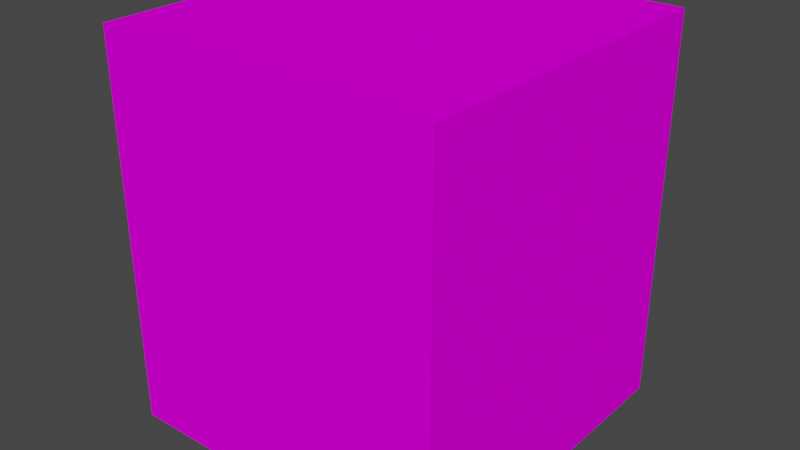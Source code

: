 # Source: CorrugatedCrate.blend  (saved by Blender 2.80.75; exported with 4.5.12 LTS)
import bpy
from mathutils import Matrix  # noqa: F401  (used for matrix-valued properties, if any)

bpy.ops.wm.read_factory_settings(use_empty=True)
scene = bpy.context.scene
scene.name = 'Scene'

# ---- collections
col_collection = bpy.data.collections.new('Collection'); scene.collection.children.link(col_collection)

# ---- images (referenced by path relative to the original .blend; pixels are not part of the script)
import os
ASSET_DIR = os.environ.get("B2B_ASSET_DIR", "")  # directory of the original .blend (textures are referenced by path, not embedded)
HERE = os.path.dirname(os.path.abspath(__file__))  # packed textures are extracted next to this script under _unpacked/

def load_image(name, relpath, width, height, colorspace="sRGB"):
    """Load a texture the original file referenced (path relative to the .blend, or extracted next to this script)."""
    p = next((c for c in (os.path.join(HERE, relpath), os.path.join(ASSET_DIR, relpath)) if relpath and os.path.exists(c)), "")
    if p:
        img = bpy.data.images.load(p, check_existing=True)
        img.name = name
    else:  # same state as the original file: an image datablock whose file is absent (Cycles renders it pink)
        img = bpy.data.images.new(name, width, height)
        img.source = "FILE"
        img.filepath = "//" + (relpath or name)
    img.colorspace_settings.name = colorspace
    return img
img_green_corrugated_crate_png = load_image('green_corrugated_crate.png', 'green_corrugated_crate.png', 1024, 1024, 'sRGB')

# ---- materials (node trees are filled in below, after node groups)
mat_mat_diffuse_cutout = bpy.data.materials.new('MAT_DIFFUSE_CUTOUT')
mat_mat_diffuse_cutout.use_transparent_shadow = False
mat_mat_emissive = bpy.data.materials.new('MAT_EMISSIVE')
mat_mat_emissive.use_transparent_shadow = False

# ---- material node trees
mat_mat_diffuse_cutout.use_nodes = True; mat_mat_diffuse_cutout.node_tree.nodes.clear()
_N = mat_mat_diffuse_cutout.node_tree.nodes; _L = mat_mat_diffuse_cutout.node_tree.links
n0 = _N.new('ShaderNodeOutputMaterial'); n0.name = 'Material Output'; n0.location = (300, 300)
n1 = _N.new('ShaderNodeBsdfPrincipled'); n1.name = 'Principled BSDF'; n1.location = (10, 300)
n1.distribution = 'GGX'
n1.subsurface_method = 'BURLEY'
n1.inputs[2].default_value = 1.0
n1.inputs[3].default_value = 1.45
n1.inputs[13].default_value = 0.0
n1.inputs[27].default_value = (0.0, 0.0, 0.0, 1.0)
n1.inputs[28].default_value = 1.0
n2 = _N.new('ShaderNodeTexImage'); n2.name = 'Image Texture'; n2.location = (-280, 280)
n2.image = img_green_corrugated_crate_png
n2.interpolation = 'Closest'
_L.new(n1.outputs[0], n0.inputs[0])
_L.new(n2.outputs[0], n1.inputs[0])
n0.is_active_output = True
mat_mat_emissive.use_nodes = True; mat_mat_emissive.node_tree.nodes.clear()
_N = mat_mat_emissive.node_tree.nodes; _L = mat_mat_emissive.node_tree.links
n0 = _N.new('ShaderNodeOutputMaterial'); n0.name = 'Material Output'; n0.location = (300, 300)
n1 = _N.new('ShaderNodeBsdfPrincipled'); n1.name = 'Principled BSDF'; n1.location = (10, 300)
n1.distribution = 'GGX'
n1.subsurface_method = 'BURLEY'
n1.inputs[2].default_value = 1.0
n1.inputs[3].default_value = 1.45
n1.inputs[13].default_value = 0.0
n1.inputs[27].default_value = (0.0, 0.0, 0.0, 1.0)
n1.inputs[28].default_value = 1.0
n2 = _N.new('ShaderNodeTexImage'); n2.name = 'Image Texture'; n2.location = (-280, 280)
n2.image = img_green_corrugated_crate_png
n2.interpolation = 'Closest'
_L.new(n1.outputs[0], n0.inputs[0])
_L.new(n2.outputs[0], n1.inputs[0])
n0.is_active_output = True

# ---- world
world_world = bpy.data.worlds.new('World'); scene.world = world_world
world_world.use_nodes = True; world_world.node_tree.nodes.clear()
_N = world_world.node_tree.nodes; _L = world_world.node_tree.links
n0 = _N.new('ShaderNodeOutputWorld'); n0.name = 'World Output'; n0.location = (300, 300)
n1 = _N.new('ShaderNodeBackground'); n1.name = 'Background'; n1.location = (10, 300)
n1.inputs[0].default_value = (0.05088, 0.05088, 0.05088, 1.0)
_L.new(n1.outputs[0], n0.inputs[0])
n0.is_active_output = True
world_world.color = (0.05088, 0.05088, 0.05088)
world_world.use_sun_shadow = False
world_world.sun_shadow_jitter_overblur = 0.0

# ---- meshes
me_cube_001 = bpy.data.meshes.new('Cube.001')
me_cube_001.from_pydata([(-0.3, 0.7, 1.1), (-0.6, 0.7, 1.3), (-0.7, -0.7, 1.6), (-0.7, 0.7, 1.6), (0.7, -0.7, 1.6), (0.7, 0.7, 1.6), (0.7, -0.7, 0.0), (0.7, 0.7, 0.0), (-0.7, 0.7, 0.0), (-0.7, -0.7, 0.0), (-0.6, 0.7, 1.1), (-0.3, 0.7, 1.3)], [], [(7, 0, 11, 5), (1, 3, 5, 11), (5, 3, 2, 4), (2, 9, 6, 4), (3, 8, 9, 2), (4, 6, 7, 5), (7, 6, 9, 8), (10, 8, 3, 1), (0, 7, 8, 10)])
_uv = me_cube_001.uv_layers.new(name='UVMap')
_uv.uv.foreach_set('vector', [0.2188, 0.5312, 0.375, 0.7031, 0.375, 0.7344, 0.2188, 0.7812, 0.4219, 0.7344, 0.4375, 0.7812, 0.2188, 0.7812, 0.375, 0.7344, 0.2188, 0.7812, 0.4375, 0.7812, 0.4375, 1.0, 0.2188, 1.0, 0.875, 0.7812, 0.875, 0.5312, 0.6562, 0.5312, 0.6562, 0.7812, 0.4375, 0.7812, 0.4375, 0.5312, 0.6562, 0.5312, 0.6562, 0.7812, 0.2188, 0.7812, 0.2188, 0.5312, 0.0, 0.5312, 0.0, 0.7812, 0.6562, 1.0, 0.6562, 0.7812, 0.4375, 0.7812, 0.4375, 1.0, 0.4219, 0.7031, 0.4375, 0.5312, 0.4375, 0.7812, 0.4219, 0.7344, 0.375, 0.7031, 0.2188, 0.5312, 0.4375, 0.5312, 0.4219, 0.7031])
me_cube_001.materials.append(mat_mat_diffuse_cutout)
me_cube_001.use_remesh_preserve_volume = False
me_cube_001.use_remesh_preserve_attributes = False
me_cube_001.use_mirror_vertex_groups = False
me_cube_001.update()
me_cube_002 = bpy.data.meshes.new('Cube.002')
me_cube_002.from_pydata([(-0.3, 0.7, 1.1), (-0.6, 0.7, 1.3), (-0.6, 0.7, 1.1), (-0.3, 0.7, 1.3)], [], [(2, 1, 3, 0)])
_uv = me_cube_002.uv_layers.new(name='UVMap')
_uv.uv.foreach_set('vector', [0.4219, 0.7031, 0.4219, 0.7344, 0.375, 0.7344, 0.375, 0.7031])
me_cube_002.materials.append(mat_mat_emissive)
me_cube_002.use_remesh_preserve_volume = False
me_cube_002.use_remesh_preserve_attributes = False
me_cube_002.use_mirror_vertex_groups = False
me_cube_002.update()

# ---- objects
ob_body = bpy.data.objects.new('body', me_cube_001)
ob_control_panel = bpy.data.objects.new('control_panel', me_cube_002)

# ---- transforms, parenting, visibility, modifiers, constraints
ob_body.location = (0.0, 0.0, 0.0)
ob_body.lineart.crease_threshold = 0.0
ob_control_panel.location = (0.0, 0.0, 0.0)
ob_control_panel.lineart.crease_threshold = 0.0

# ---- collection membership
col_collection.objects.link(ob_body)
col_collection.objects.link(ob_control_panel)

# ---- scene / render settings (as saved in the file)
scene.frame_start = 1; scene.frame_end = 250; scene.frame_set(1)
scene.render.engine = 'BLENDER_EEVEE_NEXT'
scene.cycles.samples = 128
scene.cycles.sampling_pattern = 'TABULATED_SOBOL'
scene.cycles.use_adaptive_sampling = False
scene.cycles.use_light_tree = False
scene.eevee.use_gtao = True
scene.eevee.gtao_quality = 0.4
scene.eevee.gtao_distance = 2.5
scene.eevee.fast_gi_quality = 0.4
scene.view_settings.view_transform = 'Filmic'
bpy.context.view_layer.update()

# ---- added for rendering (the .blend has no active camera and no usable light): camera, sun
cam_auto = bpy.data.cameras.new('AutoCamera')
cam_auto.lens = 50.0
cam_auto.sensor_width = 36.0
cam_auto.clip_end = 1000.0
ob_auto_camera = bpy.data.objects.new('AutoCamera', cam_auto)
scene.collection.objects.link(ob_auto_camera)
ob_auto_camera.location = (2.35524, -2.82628, 2.68419)
ob_auto_camera.rotation_euler = (1.09748, -7.21219e-08, 0.694738)
scene.camera = ob_auto_camera
light_auto_sun = bpy.data.lights.new('AutoSun', 'SUN')
light_auto_sun.energy = 3.0
light_auto_sun.angle = 0.0523599
ob_auto_sun = bpy.data.objects.new('AutoSun', light_auto_sun)
scene.collection.objects.link(ob_auto_sun)
ob_auto_sun.rotation_euler = (0.872665, 0.174533, 0.523599)
bpy.context.view_layer.update()
